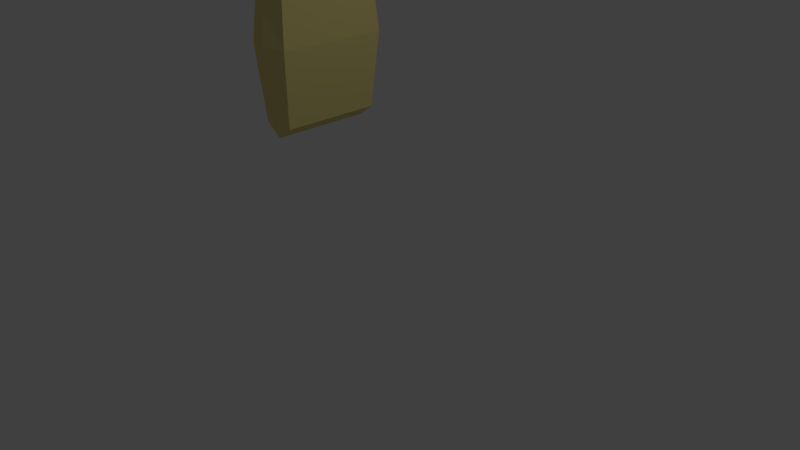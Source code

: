 # Source: Chips.blend  (saved by Blender 2.79.0; exported with 4.5.12 LTS)
import bpy
from mathutils import Matrix  # noqa: F401  (used for matrix-valued properties, if any)

bpy.ops.wm.read_factory_settings(use_empty=True)
scene = bpy.context.scene
scene.name = 'Scene'

# ---- collections
col_collection_1 = bpy.data.collections.new('Collection 1'); scene.collection.children.link(col_collection_1)

# ---- materials (node trees are filled in below, after node groups)
mat_material_010 = bpy.data.materials.new('Material.010')
mat_material_010.alpha_threshold = 0.0
mat_material_010.use_transparent_shadow = False
mat_material_010.diffuse_color = (0.8, 0.69, 0.2589, 1.0)
mat_material_010.roughness = 0.5
mat_material_010.specular_intensity = 0.0

# ---- material node trees

# ---- world
world_world = bpy.data.worlds.new('World'); scene.world = world_world
world_world.color = (0.05088, 0.05088, 0.05088)
world_world.use_sun_shadow = False
world_world.sun_shadow_jitter_overblur = 0.0
world_world.cycles.sampling_method = 'MANUAL'

# ---- cameras
cam_camera = bpy.data.cameras.new('Camera')
cam_camera.clip_end = 100.0
cam_camera.lens = 35.0
cam_camera.sensor_width = 32.0
cam_camera.sensor_height = 18.0
cam_camera.ortho_scale = 7.314
cam_camera.dof.focus_distance = 0.0
cam_camera.dof.aperture_fstop = 128.0

# ---- lights
light_lamp = bpy.data.lights.new('Lamp', 'POINT')
light_lamp.transmission_factor = 0.0
light_lamp.cutoff_distance = 30.0
light_lamp.energy = 100.0
light_lamp.shadow_buffer_clip_start = 1.001
light_lamp.shadow_soft_size = 0.1
light_lamp.shadow_maximum_resolution = 0.006
light_lamp.use_absolute_resolution = True

# ---- meshes
me_cube_007 = bpy.data.meshes.new('Cube.007')
me_cube_007.from_pydata([(-1.0, -1.0, -1.0), (-1.0, -1.0, 1.0), (-1.0, 1.0, -1.0), (-1.0, 1.0, 1.0), (1.0, -1.0, -1.0), (1.0, -1.0, 1.0), (1.0, 1.0, -1.0), (1.0, 1.0, 1.0), (0.0, 1.0, -1.166), (0.0, 0.7757, 1.238), (0.0, -1.0, -1.166), (0.0, -0.7757, 1.238), (-1.388, -1.116, 0.0), (-1.388, 1.116, 0.0), (1.388, 1.116, 0.0), (1.388, -1.116, 0.0), (0.0, -1.263, 0.03605), (0.0, 1.281, 0.03605), (-1.032, -1.01, 0.9182), (-1.032, 1.01, 0.9182), (1.032, 1.01, 0.9182), (1.032, -1.01, 0.9182), (0.0, -1.021, 1.14), (0.0, 1.023, 1.14), (0.06948, 0.8333, 1.316), (0.06948, -0.7181, 1.316)], [], [(18, 1, 3, 19), (23, 9, 7, 20), (20, 7, 5, 21), (22, 11, 1, 18), (8, 6, 4, 10), (9, 3, 1, 11), (7, 9, 11, 5), (2, 8, 10, 0), (21, 5, 11, 22), (19, 3, 9, 23), (2, 13, 17, 8), (4, 15, 16, 10), (10, 16, 12, 0), (6, 14, 15, 4), (8, 17, 14, 6), (0, 12, 13, 2), (13, 19, 23, 17), (15, 21, 22, 16), (16, 22, 18, 12), (14, 20, 21, 15), (17, 23, 20, 14), (12, 18, 19, 13), (11, 9, 24, 25)])
me_cube_007.materials.append(mat_material_010)
me_cube_007.use_remesh_preserve_volume = False
me_cube_007.use_remesh_preserve_attributes = False
me_cube_007.use_mirror_vertex_groups = False
me_cube_007.update()

# ---- objects
ob_cube = bpy.data.objects.new('Cube', me_cube_007)
ob_lamp = bpy.data.objects.new('Lamp', light_lamp)
ob_camera = bpy.data.objects.new('Camera', cam_camera)

# ---- transforms, parenting, visibility, modifiers, constraints
ob_cube.location = (-1.035, 0.1197, 2.606)
ob_cube.scale = (0.2226, 0.6683, 1.0)
ob_cube.lineart.crease_threshold = 0.0
ob_lamp.location = (4.076, 1.005, 5.904)
ob_lamp.rotation_euler = (0.6503, 0.05522, 1.866)
ob_lamp.lock_rotations_4d = False
ob_lamp.empty_display_type = 'ARROWS'
ob_lamp.color = (0.0, 0.0, 0.0, 0.0)
ob_lamp.lineart.crease_threshold = 0.0
ob_camera.location = (7.481, -6.508, 5.344)
ob_camera.rotation_euler = (1.109, 0.0, 0.8149)
ob_camera.lock_rotations_4d = False
ob_camera.empty_display_type = 'ARROWS'
ob_camera.color = (0.0, 0.0, 0.0, 0.0)
ob_camera.display_type = 'WIRE'
ob_camera.lineart.crease_threshold = 0.0

# ---- collection membership
col_collection_1.objects.link(ob_cube)
col_collection_1.objects.link(ob_lamp)
col_collection_1.objects.link(ob_camera)

# ---- scene / render settings (as saved in the file)
scene.camera = ob_camera
scene.frame_start = 1; scene.frame_end = 250; scene.frame_set(1)
scene.render.engine = 'BLENDER_EEVEE_NEXT'
scene.render.resolution_percentage = 50
scene.render.dither_intensity = 0.0
scene.cycles.use_denoising = False
scene.cycles.samples = 128
scene.cycles.sampling_pattern = 'TABULATED_SOBOL'
scene.cycles.use_adaptive_sampling = False
scene.cycles.use_light_tree = False
scene.cycles.blur_glossy = 0.0
scene.cycles.sample_clamp_indirect = 0.0
scene.view_settings.view_transform = 'Standard'
bpy.context.view_layer.update()
